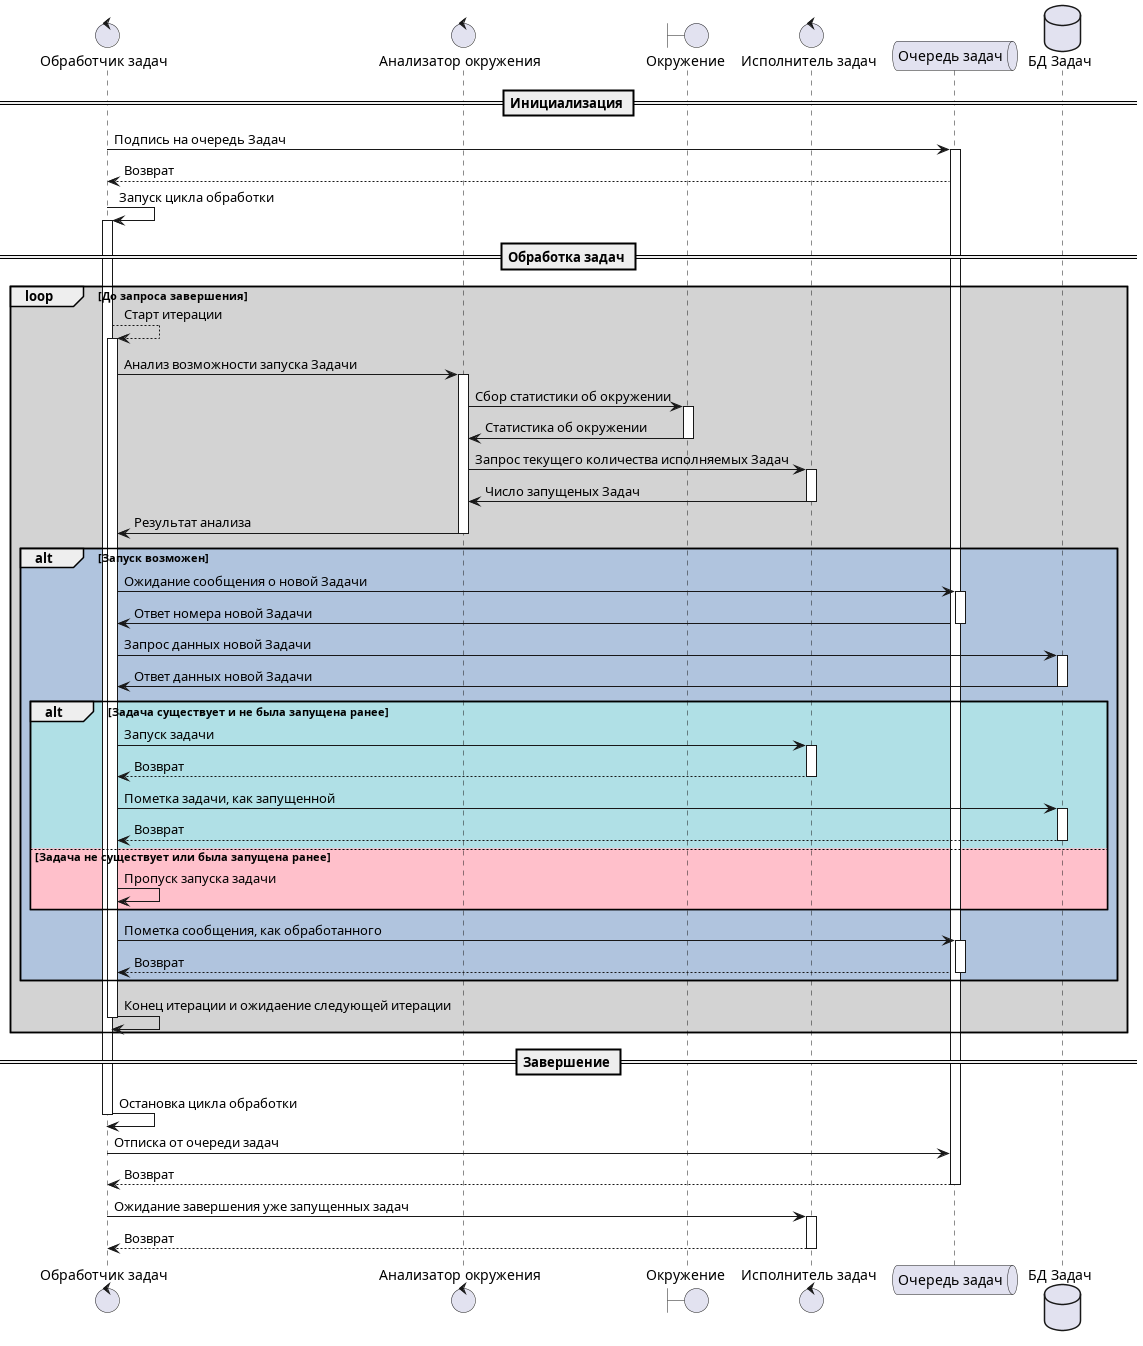

The diagram above was rendered by PlantUML. Its source (embedded in the PNG):
@startuml Worker loop

control "Обработчик задач" as WORKER
control "Анализатор окружения" as ENV_AN
boundary "Окружение" as ENV
control "Исполнитель задач" as RUNNER
queue "Очередь задач" as KAFKA
database "БД Задач" as DB

== Инициализация ==

WORKER -> KAFKA++: Подпись на очередь Задач
KAFKA --> WORKER: Возврат
WORKER -> WORKER++: Запуск цикла обработки

== Обработка задач ==

loop #LightGray До запроса завершения

WORKER --> WORKER++: Старт итерации
WORKER -> ENV_AN++: Анализ возможности запуска Задачи

ENV_AN -> ENV++: Сбор статистики об окружении
ENV -> ENV_AN--: Статистика об окружении
ENV_AN -> RUNNER++: Запрос текущего количества исполняемых Задач
RUNNER -> ENV_AN--: Число запущеных Задач
ENV_AN -> WORKER--: Результат анализа

alt #LightSteelBlue Запуск возможен

    WORKER -> KAFKA++: Ожидание сообщения о новой Задачи
    KAFKA -> WORKER--: Ответ номера новой Задачи
    WORKER -> DB++: Запрос данных новой Задачи
    DB -> WORKER--: Ответ данных новой Задачи

    alt #PowderBlue Задача существует и не была запущена ранее

        WORKER -> RUNNER++: Запуск задачи
        RUNNER --> WORKER--: Возврат

        WORKER -> DB++: Пометка задачи, как запущенной
        DB --> WORKER--: Возврат

    else #Pink Задача не существует или была запущена ранее

        WORKER -> WORKER: Пропуск запуска задачи

    end

    WORKER -> KAFKA++: Пометка сообщения, как обработанного
    KAFKA --> WORKER--: Возврат

end

    WORKER -> WORKER--: Конец итерации и ожидаение следующей итерации

end

== Завершение ==

WORKER -> WORKER--: Остановка цикла обработки
WORKER -> KAFKA: Отписка от очереди задач
KAFKA --> WORKER--: Возврат
WORKER -> RUNNER++: Ожидание завершения уже запущенных задач
RUNNER --> WORKER--: Возврат

@enduml